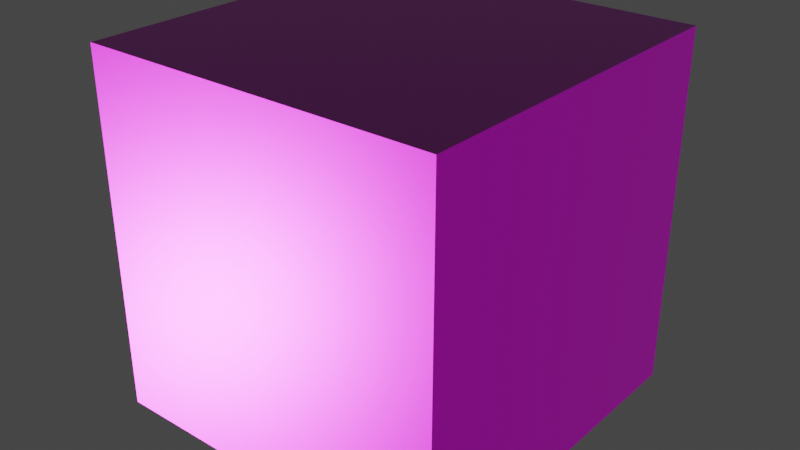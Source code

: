 # Source: Metal028_1K-JPG.blend  (saved by Blender 5.1.30; exported with 4.5.12 LTS)
import bpy
from mathutils import Matrix  # noqa: F401  (used for matrix-valued properties, if any)

bpy.ops.wm.read_factory_settings(use_empty=True)
scene = bpy.context.scene
scene.name = 'Scene'

# ---- images (referenced by path relative to the original .blend; pixels are not part of the script)
import os
ASSET_DIR = os.environ.get("B2B_ASSET_DIR", "")  # directory of the original .blend (textures are referenced by path, not embedded)
HERE = os.path.dirname(os.path.abspath(__file__))  # packed textures are extracted next to this script under _unpacked/

def load_image(name, relpath, width, height, colorspace="sRGB"):
    """Load a texture the original file referenced (path relative to the .blend, or extracted next to this script)."""
    p = next((c for c in (os.path.join(HERE, relpath), os.path.join(ASSET_DIR, relpath)) if relpath and os.path.exists(c)), "")
    if p:
        img = bpy.data.images.load(p, check_existing=True)
        img.name = name
    else:  # same state as the original file: an image datablock whose file is absent (Cycles renders it pink)
        img = bpy.data.images.new(name, width, height)
        img.source = "FILE"
        img.filepath = "//" + (relpath or name)
    img.colorspace_settings.name = colorspace
    return img
img_metal028_1k_jpg_color_jpg_001 = load_image('Metal028_1K-JPG_Color.jpg.001', 'Metal028_1K-JPG_Color.jpg', 1024, 1024, 'sRGB')
img_metal028_1k_jpg_roughness_jpg = load_image('Metal028_1K-JPG_Roughness.jpg', 'Metal028_1K-JPG_Roughness.jpg', 1024, 1024, 'Non-Color')
img_metal028_1k_jpg_metalness_jpg = load_image('Metal028_1K-JPG_Metalness.jpg', 'Metal028_1K-JPG_Metalness.jpg', 1024, 1024, 'Non-Color')
img_metal028_1k_jpg_normalgl_jpg = load_image('Metal028_1K-JPG_NormalGL.jpg', 'Metal028_1K-JPG_NormalGL.jpg', 1024, 1024, 'Non-Color')

# ---- materials (node trees are filled in below, after node groups)
mat_metal028_1k_jpg_normal = bpy.data.materials.new('Metal028_1K-JPG_NORMAL')
mat_metal028_1k_jpg_normal.use_backface_culling_lightprobe_volume = False

# ---- material node trees
mat_metal028_1k_jpg_normal.use_nodes = True; mat_metal028_1k_jpg_normal.node_tree.nodes.clear()
_N = mat_metal028_1k_jpg_normal.node_tree.nodes; _L = mat_metal028_1k_jpg_normal.node_tree.links
n0 = _N.new('ShaderNodeOutputMaterial'); n0.name = 'Material Output'; n0.location = (350, 0)
n1 = _N.new('ShaderNodeBsdfPrincipled'); n1.name = 'Principled BSDF'; n1.location = (0, 0)
n2 = _N.new('ShaderNodeTexImage'); n2.name = 'Image Texture'; n2.location = (-700, 0)
n2.image = img_metal028_1k_jpg_color_jpg_001
n3 = _N.new('ShaderNodeTexImage'); n3.name = 'Image Texture.001'; n3.location = (-700, -300)
n3.image = img_metal028_1k_jpg_roughness_jpg
n4 = _N.new('ShaderNodeTexImage'); n4.name = 'Image Texture.002'; n4.location = (-700, -600)
n4.image = img_metal028_1k_jpg_metalness_jpg
n5 = _N.new('ShaderNodeTexImage'); n5.name = 'Image Texture.003'; n5.location = (-700, -900)
n5.image = img_metal028_1k_jpg_normalgl_jpg
n6 = _N.new('ShaderNodeNormalMap'); n6.name = 'Normal Map'; n6.location = (-350, -900)
n7 = _N.new('ShaderNodeTexCoord'); n7.name = 'Texture Coordinate'; n7.location = (-2000, 0)
n8 = _N.new('ShaderNodeMapping'); n8.name = 'Mapping'; n8.location = (-1500, 0)
n8.vector_type = 'TEXTURE'
_L.new(n1.outputs[0], n0.inputs[0])
_L.new(n2.outputs[0], n1.inputs[0])
_L.new(n3.outputs[0], n1.inputs[2])
_L.new(n4.outputs[0], n1.inputs[1])
_L.new(n5.outputs[0], n6.inputs[1])
_L.new(n6.outputs[0], n1.inputs[5])
_L.new(n7.outputs[2], n8.inputs[0])
_L.new(n8.outputs[0], n2.inputs[0])
_L.new(n8.outputs[0], n3.inputs[0])
_L.new(n8.outputs[0], n4.inputs[0])
_L.new(n8.outputs[0], n5.inputs[0])
n0.is_active_output = True

# ---- world
world_world = bpy.data.worlds.new('World'); scene.world = world_world
world_world.use_nodes = True; world_world.node_tree.nodes.clear()
_N = world_world.node_tree.nodes; _L = world_world.node_tree.links
n0 = _N.new('ShaderNodeOutputWorld'); n0.name = 'World Output'; n0.location = (300, 300)
n1 = _N.new('ShaderNodeBackground'); n1.name = 'Background'; n1.location = (10, 300)
n1.inputs[0].default_value = (0.05088, 0.05088, 0.05088, 1.0)
_L.new(n1.outputs[0], n0.inputs[0])
n0.is_active_output = True
world_world.color = (0.05088, 0.05088, 0.05088)
world_world.use_sun_shadow = False
world_world.sun_shadow_jitter_overblur = 0.0

# ---- meshes
me_cube = bpy.data.meshes.new('Cube')
me_cube.from_pydata([(-1.0, -1.0, -1.0), (-1.0, -1.0, 1.0), (-1.0, 1.0, -1.0), (-1.0, 1.0, 1.0), (1.0, -1.0, -1.0), (1.0, -1.0, 1.0), (1.0, 1.0, -1.0), (1.0, 1.0, 1.0)], [], [(0, 1, 3, 2), (2, 3, 7, 6), (6, 7, 5, 4), (4, 5, 1, 0), (2, 6, 4, 0), (7, 3, 1, 5)])
_uv = me_cube.uv_layers.new(name='UVMap')
_uv.uv.foreach_set('vector', [0.375, 0.0, 0.625, 0.0, 0.625, 0.25, 0.375, 0.25, 0.375, 0.25, 0.625, 0.25, 0.625, 0.5, 0.375, 0.5, 0.375, 0.5, 0.625, 0.5, 0.625, 0.75, 0.375, 0.75, 0.375, 0.75, 0.625, 0.75, 0.625, 1.0, 0.375, 1.0, 0.125, 0.5, 0.375, 0.5, 0.375, 0.75, 0.125, 0.75, 0.625, 0.5, 0.875, 0.5, 0.875, 0.75, 0.625, 0.75])
me_cube.materials.append(mat_metal028_1k_jpg_normal)
me_cube.update()

# ---- objects
ob_cube = bpy.data.objects.new('Cube', me_cube)

# ---- transforms, parenting, visibility, modifiers, constraints
ob_cube.location = (0.0, 0.0, 0.0)

# ---- collection membership
scene.collection.objects.link(ob_cube)

# ---- scene / render settings (as saved in the file)
scene.frame_start = 1; scene.frame_end = 250; scene.frame_set(1)
scene.render.engine = 'BLENDER_EEVEE_NEXT'
scene.render.bake_bias = 0.0
scene.render.bake_samples = 0
scene.cycles.sampling_pattern = 'TABULATED_SOBOL'
scene.view_settings.view_transform = 'Filmic'
bpy.context.view_layer.update()

# ---- added for rendering (the .blend has no active camera and no usable light): camera, sun
cam_auto = bpy.data.cameras.new('AutoCamera')
cam_auto.lens = 50.0
cam_auto.sensor_width = 36.0
cam_auto.clip_end = 1000.0
ob_auto_camera = bpy.data.objects.new('AutoCamera', cam_auto)
scene.collection.objects.link(ob_auto_camera)
ob_auto_camera.location = (3.20507, -3.84609, 2.56406)
ob_auto_camera.rotation_euler = (1.09748, -7.21219e-08, 0.694738)
scene.camera = ob_auto_camera
light_auto_sun = bpy.data.lights.new('AutoSun', 'SUN')
light_auto_sun.energy = 3.0
light_auto_sun.angle = 0.0523599
ob_auto_sun = bpy.data.objects.new('AutoSun', light_auto_sun)
scene.collection.objects.link(ob_auto_sun)
ob_auto_sun.rotation_euler = (0.872665, 0.174533, 0.523599)
bpy.context.view_layer.update()
